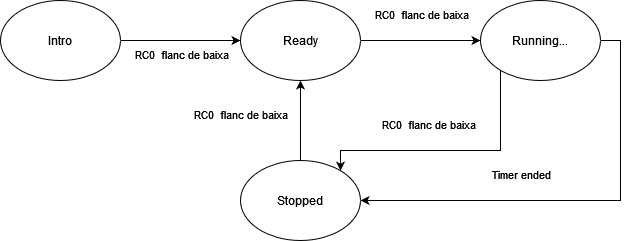

The diagram above was exported from draw.io. Its source (the exported page's mxGraphModel, read from the mxfile embedded in the PNG):
<mxGraphModel dx="1434" dy="774" grid="1" gridSize="10" guides="1" tooltips="1" connect="1" arrows="1" fold="1" page="1" pageScale="1" pageWidth="850" pageHeight="1100" math="0" shadow="0">
  <root>
    <mxCell id="0" />
    <mxCell id="1" parent="0" />
    <mxCell id="hT-q3wH69zEb4AfsoZrA-4" value="" style="edgeStyle=orthogonalEdgeStyle;rounded=0;orthogonalLoop=1;jettySize=auto;html=1;" edge="1" parent="1" source="hT-q3wH69zEb4AfsoZrA-1" target="hT-q3wH69zEb4AfsoZrA-3">
      <mxGeometry relative="1" as="geometry" />
    </mxCell>
    <mxCell id="hT-q3wH69zEb4AfsoZrA-1" value="Intro" style="ellipse;whiteSpace=wrap;html=1;" vertex="1" parent="1">
      <mxGeometry x="60" y="340" width="120" height="80" as="geometry" />
    </mxCell>
    <mxCell id="hT-q3wH69zEb4AfsoZrA-6" value="" style="edgeStyle=orthogonalEdgeStyle;rounded=0;orthogonalLoop=1;jettySize=auto;html=1;" edge="1" parent="1" source="hT-q3wH69zEb4AfsoZrA-3" target="hT-q3wH69zEb4AfsoZrA-5">
      <mxGeometry relative="1" as="geometry" />
    </mxCell>
    <mxCell id="hT-q3wH69zEb4AfsoZrA-3" value="Ready" style="ellipse;whiteSpace=wrap;html=1;" vertex="1" parent="1">
      <mxGeometry x="300" y="340" width="120" height="80" as="geometry" />
    </mxCell>
    <mxCell id="hT-q3wH69zEb4AfsoZrA-11" value="" style="edgeStyle=orthogonalEdgeStyle;rounded=0;orthogonalLoop=1;jettySize=auto;html=1;" edge="1" parent="1" source="hT-q3wH69zEb4AfsoZrA-5" target="hT-q3wH69zEb4AfsoZrA-10">
      <mxGeometry relative="1" as="geometry">
        <Array as="points">
          <mxPoint x="560" y="490" />
          <mxPoint x="400" y="490" />
        </Array>
      </mxGeometry>
    </mxCell>
    <mxCell id="hT-q3wH69zEb4AfsoZrA-14" value="&lt;div&gt;RC0&amp;nbsp; flanc de baixa&lt;/div&gt;&lt;div&gt;&lt;br&gt;&lt;/div&gt;" style="edgeLabel;html=1;align=center;verticalAlign=middle;resizable=0;points=[];" vertex="1" connectable="0" parent="hT-q3wH69zEb4AfsoZrA-11">
      <mxGeometry x="0.1751" y="-4" relative="1" as="geometry">
        <mxPoint y="-16" as="offset" />
      </mxGeometry>
    </mxCell>
    <mxCell id="hT-q3wH69zEb4AfsoZrA-13" style="edgeStyle=orthogonalEdgeStyle;rounded=0;orthogonalLoop=1;jettySize=auto;html=1;exitX=1;exitY=0.5;exitDx=0;exitDy=0;entryX=1;entryY=0.5;entryDx=0;entryDy=0;" edge="1" parent="1" source="hT-q3wH69zEb4AfsoZrA-5" target="hT-q3wH69zEb4AfsoZrA-10">
      <mxGeometry relative="1" as="geometry" />
    </mxCell>
    <mxCell id="hT-q3wH69zEb4AfsoZrA-18" value="&lt;div&gt;Timer ended&lt;/div&gt;&lt;div&gt;&lt;br&gt;&lt;/div&gt;" style="edgeLabel;html=1;align=center;verticalAlign=middle;resizable=0;points=[];" vertex="1" connectable="0" parent="hT-q3wH69zEb4AfsoZrA-13">
      <mxGeometry x="0.2727" y="-6" relative="1" as="geometry">
        <mxPoint y="-14" as="offset" />
      </mxGeometry>
    </mxCell>
    <mxCell id="hT-q3wH69zEb4AfsoZrA-5" value="Running..." style="ellipse;whiteSpace=wrap;html=1;" vertex="1" parent="1">
      <mxGeometry x="540" y="340" width="120" height="80" as="geometry" />
    </mxCell>
    <mxCell id="hT-q3wH69zEb4AfsoZrA-12" style="edgeStyle=orthogonalEdgeStyle;rounded=0;orthogonalLoop=1;jettySize=auto;html=1;exitX=0.5;exitY=0;exitDx=0;exitDy=0;entryX=0.5;entryY=1;entryDx=0;entryDy=0;" edge="1" parent="1" source="hT-q3wH69zEb4AfsoZrA-10" target="hT-q3wH69zEb4AfsoZrA-3">
      <mxGeometry relative="1" as="geometry" />
    </mxCell>
    <mxCell id="hT-q3wH69zEb4AfsoZrA-10" value="Stopped" style="ellipse;whiteSpace=wrap;html=1;" vertex="1" parent="1">
      <mxGeometry x="300" y="500" width="120" height="80" as="geometry" />
    </mxCell>
    <mxCell id="hT-q3wH69zEb4AfsoZrA-15" value="&lt;div&gt;RC0&amp;nbsp; flanc de baixa&lt;/div&gt;&lt;div&gt;&lt;br&gt;&lt;/div&gt;" style="edgeLabel;html=1;align=center;verticalAlign=middle;resizable=0;points=[];" vertex="1" connectable="0" parent="1">
      <mxGeometry x="240" y="400" as="geometry" />
    </mxCell>
    <mxCell id="hT-q3wH69zEb4AfsoZrA-16" value="&lt;div&gt;RC0&amp;nbsp; flanc de baixa&lt;/div&gt;&lt;div&gt;&lt;br&gt;&lt;/div&gt;" style="edgeLabel;html=1;align=center;verticalAlign=middle;resizable=0;points=[];" vertex="1" connectable="0" parent="1">
      <mxGeometry x="480" y="360" as="geometry" />
    </mxCell>
    <mxCell id="hT-q3wH69zEb4AfsoZrA-19" value="&lt;div&gt;RC0&amp;nbsp; flanc de baixa&lt;/div&gt;&lt;div&gt;&lt;br&gt;&lt;/div&gt;" style="edgeLabel;html=1;align=center;verticalAlign=middle;resizable=0;points=[];" vertex="1" connectable="0" parent="1">
      <mxGeometry x="299.9957603000028" y="460" as="geometry" />
    </mxCell>
  </root>
</mxGraphModel>